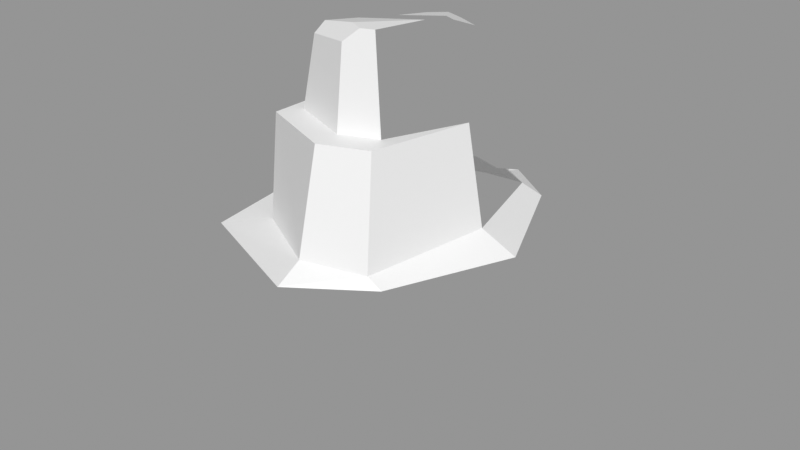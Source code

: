 # Source: Rock_Round_l_2C_04.blend  (saved by Blender 3.0.42; exported with 4.5.12 LTS)
import bpy
from mathutils import Matrix  # noqa: F401  (used for matrix-valued properties, if any)

bpy.ops.wm.read_factory_settings(use_empty=True)
scene = bpy.context.scene
scene.name = 'Scene'

# ---- images (referenced by path relative to the original .blend; pixels are not part of the script)
import os
ASSET_DIR = os.environ.get("B2B_ASSET_DIR", "")  # directory of the original .blend (textures are referenced by path, not embedded)
HERE = os.path.dirname(os.path.abspath(__file__))  # packed textures are extracted next to this script under _unpacked/

def load_image(name, relpath, width, height, colorspace="sRGB"):
    """Load a texture the original file referenced (path relative to the .blend, or extracted next to this script)."""
    p = next((c for c in (os.path.join(HERE, relpath), os.path.join(ASSET_DIR, relpath)) if relpath and os.path.exists(c)), "")
    if p:
        img = bpy.data.images.load(p, check_existing=True)
        img.name = name
    else:  # same state as the original file: an image datablock whose file is absent (Cycles renders it pink)
        img = bpy.data.images.new(name, width, height)
        img.source = "FILE"
        img.filepath = "//" + (relpath or name)
    img.colorspace_settings.name = colorspace
    return img
img_rocks_texture_atlas_1024x1024_png = load_image('Rocks_Texture_Atlas_1024x1024.png', 'Rocks_Texture_Atlas_1024x1024.png', 1024, 1024, 'sRGB')

# ---- materials (node trees are filled in below, after node groups)
mat_rocks_057 = bpy.data.materials.new('Rocks.057')
mat_rocks_057.use_transparent_shadow = False
mat_rocks_057.diffuse_color = (1.0, 1.0, 1.0, 1.0)
mat_rocks_057.roughness = 0.69
mat_rocks_057.specular_intensity = 0.0
mat_material_051 = bpy.data.materials.new('Material.051')
mat_material_051.use_transparent_shadow = False
mat_material_051.roughness = 0.5

# ---- material node trees
mat_rocks_057.use_nodes = True; mat_rocks_057.node_tree.nodes.clear()
_N = mat_rocks_057.node_tree.nodes; _L = mat_rocks_057.node_tree.links
n0 = _N.new('ShaderNodeBsdfPrincipled'); n0.name = 'Principled BSDF'; n0.location = (10, 300)
n0.distribution = 'GGX'
n0.subsurface_method = 'RANDOM_WALK_SKIN'
n0.inputs[2].default_value = 0.69
n0.inputs[3].default_value = 1.45
n0.inputs[4].default_value = 0.0
n0.inputs[13].default_value = 0.0
n1 = _N.new('ShaderNodeOutputMaterial'); n1.name = 'Material Output'; n1.location = (300, 300)
n2 = _N.new('ShaderNodeNormalMap'); n2.name = 'Normal Map'; n2.location = (-300, -300)
n2.label = 'Normal/Map'
n3 = _N.new('ShaderNodeTexImage'); n3.name = 'Image Texture'; n3.location = (-300, 600)
n3.image = img_rocks_texture_atlas_1024x1024_png
_L.new(n0.outputs[0], n1.inputs[0])
_L.new(n2.outputs[0], n0.inputs[5])
_L.new(n3.outputs[0], n0.inputs[0])
n1.is_active_output = True
mat_material_051.use_nodes = True; mat_material_051.node_tree.nodes.clear()
_N = mat_material_051.node_tree.nodes; _L = mat_material_051.node_tree.links
n0 = _N.new('ShaderNodeBsdfPrincipled'); n0.name = 'Principled BSDF'; n0.location = (10, 300)
n0.distribution = 'GGX'
n0.subsurface_method = 'RANDOM_WALK_SKIN'
n0.inputs[3].default_value = 1.45
n0.inputs[27].default_value = (0.0, 0.0, 0.0, 1.0)
n0.inputs[28].default_value = 1.0
n1 = _N.new('ShaderNodeOutputMaterial'); n1.name = 'Material Output'; n1.location = (300, 300)
n2 = _N.new('ShaderNodeNormalMap'); n2.name = 'Normal Map'; n2.location = (-300, -300)
n2.label = 'Normal/Map'
n2.inputs[0].default_value = 0.0
_L.new(n0.outputs[0], n1.inputs[0])
_L.new(n2.outputs[0], n0.inputs[5])
n1.is_active_output = True

# ---- meshes
me_rock_round_l_2c_04_002 = bpy.data.meshes.new('Rock_Round_l_2C_04.002')
me_rock_round_l_2c_04_002.from_pydata([(0.0, -0.1295, -0.2406), (-0.1726, -0.1295, -0.1701), (-0.1992, -0.1295, 1.052e-08), (-0.1726, -0.113, 0.1701), (2.134e-08, -0.075, 0.2406), (0.1072, -0.075, 0.1701), (0.1787, -0.113, -2.869e-09), (0.1072, -0.1295, -0.1701), (-0.1564, 0.1533, -0.1506), (-0.1753, 0.1533, 9.104e-09), (-0.1564, 0.1533, 0.1506), (0.0003159, 0.1533, 0.213), (0.08994, 0.1533, 0.1506), (0.1549, 0.1533, -2.746e-09), (0.08994, 0.1533, -0.1506), (0.0003159, 0.1533, -0.1614), (-0.08725, 0.1643, -0.1141), (-0.1379, 0.1596, 7.458e-09), (-0.1184, 0.1533, 0.1041), (0.0003159, 0.1716, 0.1797), (0.07203, 0.1652, 0.1517), (0.1088, 0.1741, -2.168e-09), (0.07203, 0.1713, -0.1334), (-0.000786, 0.2945, -0.1298), (-0.07124, 0.2945, -0.09181), (-0.0626, 0.3251, 0.002394), (-0.07965, 0.2945, 0.08336), (-0.0007345, 0.2945, 0.1148), (0.04508, 0.2945, 0.09689), (0.06793, 0.3251, 0.002394), (0.05691, 0.2945, -0.1073), (-0.09632, 0.2945, 0.1102), (-0.0937, 0.2945, 6.176e-09), (-0.000786, 0.2945, 0.1482), (0.05691, 0.2945, 0.1257), (0.08649, 0.2945, -1.569e-09), (0.03059, 0.4073, 0.08773), (-0.0006484, 0.3286, -0.1014), (-0.03979, 0.3286, -0.08025), (0.03141, 0.3286, -0.08887), (-0.0412, 0.3286, -0.009669), (0.04784, 0.3286, -0.009669), (-0.0006302, 0.3718, -0.09762), (0.02813, 0.3706, -0.0865), (0.04028, 0.3926, -0.02974), (0.01498, 0.4073, 0.09382), (-0.002023, 0.3919, 0.1025), (-0.06322, 0.3832, 0.07918), (-0.04998, 0.3897, 0.02279), (0.04702, 0.4071, 0.02827), (-0.03527, 0.3757, -0.07859), (-0.03568, 0.384, -0.02704), (0.02957, 0.3946, -0.03035), (-0.01305, 0.3775, -0.09042), (-0.004383, 0.4073, 0.08322), (-0.05819, 0.3956, 0.06746), (-0.04273, 0.1533, -0.1958), (0.02456, 0.1533, -0.1961), (0.0001513, 0.07338, -0.2274), (0.0003159, 0.1533, -0.1825)], [], [(20, 11, 12), (18, 9, 10), (58, 56, 59), (26, 32, 31), (28, 35, 29), (25, 35, 32), (35, 40, 32), (2, 3, 10, 9), (36, 45, 46), (54, 36, 49), (57, 58, 59), (56, 58, 1), (15, 59, 56), (12, 5, 6, 13), (8, 1, 2, 9), (23, 15, 16, 24), (11, 4, 5, 12), (33, 19, 20, 34), (20, 19, 11), (18, 17, 9), (57, 59, 15), (10, 11, 19, 18), (41, 35, 30, 39), (16, 15, 56, 8), (24, 16, 17, 32), (38, 37, 23, 24), (44, 41, 39, 43), (47, 26, 27, 46), (6, 7, 14, 13), (34, 28, 27, 33), (30, 35, 21, 22), (28, 36, 46, 27), (23, 30, 22, 15), (39, 30, 23, 37), (12, 13, 21, 20), (26, 25, 32), (47, 48, 25, 26), (54, 55, 47, 46), (28, 34, 35), (25, 29, 35), (35, 41, 40), (31, 18, 19, 33), (52, 44, 43, 53), (22, 14, 57, 15), (48, 55, 54, 49), (48, 49, 29, 25), (3, 4, 11, 10), (40, 38, 24, 32), (34, 20, 21, 35), (32, 17, 18, 31), (54, 45, 36), (41, 52, 51, 40), (45, 54, 46), (43, 42, 53), (13, 14, 22, 21), (51, 50, 38, 40), (41, 44, 52), (53, 37, 38, 50), (42, 37, 53), (8, 9, 17, 16), (31, 33, 27, 26), (48, 47, 55), (29, 49, 36, 28), (57, 14, 7, 58), (7, 0, 58), (51, 52, 53, 50), (0, 1, 58), (8, 56, 1), (43, 39, 37, 42), (4, 3, 6, 5), (3, 2, 7, 6), (0, 7, 2, 1)])
me_rock_round_l_2c_04_002.polygons.foreach_set('use_smooth', [True] * 72)
me_rock_round_l_2c_04_002.polygons.foreach_set('material_index', [1, 1, 0, 1, 0, 0, 0, 0, 1, 1, 0, 0, 1, 0, 0, 0, 0, 1, 1, 1, 1, 1, 0, 1, 0, 0, 0, 1, 0, 1, 0, 1, 0, 0, 1, 0, 0, 1, 1, 0, 0, 1, 1, 1, 1, 0, 0, 0, 1, 1, 1, 0, 1, 1, 1, 0, 0, 0, 0, 1, 1, 1, 0, 0, 0, 1, 0, 0, 0, 0, 0, 0])
_k = set([(0, 1), (0, 7), (0, 58), (1, 2), (1, 8), (1, 56), (1, 58), (2, 3), (2, 7), (2, 9), (3, 4), (3, 6), (3, 10), (4, 5), (4, 11), (5, 6), (5, 12), (6, 7), (6, 13), (7, 14), (7, 58), (8, 9), (8, 16), (8, 56), (9, 10), (9, 17), (9, 18), (10, 11), (10, 18), (11, 12), (11, 19), (11, 20), (12, 13), (12, 20), (13, 14), (13, 21), (14, 22), (14, 57), (15, 16), (15, 22), (15, 23), (15, 56), (15, 57), (16, 17), (16, 24), (17, 18), (17, 32), (18, 19), (18, 31), (19, 20), (19, 33), (20, 21), (20, 34), (21, 22), (21, 35), (22, 30), (23, 24), (23, 30), (23, 37), (24, 32), (24, 38), (25, 26), (25, 29), (25, 32), (25, 48), (26, 27), (26, 32), (26, 47), (27, 28), (27, 46), (28, 29), (28, 35), (28, 36), (29, 35), (29, 49), (30, 35), (30, 39), (31, 32), (31, 33), (32, 35), (32, 40), (33, 34), (34, 35), (35, 41), (36, 45), (36, 49), (37, 38), (37, 39), (37, 42), (38, 40), (38, 50), (39, 41), (39, 43), (40, 41), (40, 51), (41, 44), (42, 43), (42, 53), (43, 44), (44, 52), (45, 46), (45, 54), (46, 47), (47, 48), (47, 55), (48, 49), (48, 55), (49, 54), (50, 51), (50, 53), (51, 52), (52, 53), (54, 55), (56, 58), (56, 59), (57, 58), (57, 59), (58, 59)])
me_rock_round_l_2c_04_002.attributes.new('sharp_edge', 'BOOLEAN', 'EDGE').data.foreach_set('value', [ (min(e.vertices), max(e.vertices)) in _k for e in me_rock_round_l_2c_04_002.edges])
_uv = me_rock_round_l_2c_04_002.uv_layers.new(name='UVMap')
_uv.uv.foreach_set('vector', [118.1, 22.24, 117.5, 22.48, 118.2, 22.08, 117.8, 23.65, 118.4, 24.38, 117.4, 23.76, 76.85, 116.1, 76.33, 115.6, 76.63, 115.5, 120.7, 20.15, 120.3, 20.69, 120.6, 19.91, 72.22, 123.0, 73.02, 123.0, 72.96, 123.2, 73.69, 123.9, 73.02, 123.0, 74.02, 123.9, 70.64, 119.1, 70.29, 120.1, 69.81, 120.3, 74.62, 118.1, 73.33, 118.2, 73.19, 116.2, 74.32, 116.0, 72.2, 123.8, 72.08, 123.8, 71.93, 123.7, 120.8, 21.35, 121.0, 21.19, 121.3, 21.53, 68.12, 115.6, 67.69, 116.1, 67.95, 115.5, 76.33, 115.6, 76.85, 116.1, 75.89, 117.9, 120.1, 23.64, 120.2, 23.7, 120.2, 24.05, 71.11, 116.2, 70.96, 117.9, 69.56, 118.0, 69.9, 116.0, 75.44, 115.8, 75.89, 117.9, 74.62, 118.1, 74.32, 116.0, 71.87, 119.2, 72.24, 118.2, 72.85, 118.7, 72.35, 119.5, 71.93, 116.2, 71.92, 117.9, 70.96, 117.9, 71.11, 116.2, 69.23, 119.3, 68.91, 118.4, 69.46, 118.2, 69.68, 119.1, 118.1, 22.24, 117.7, 22.61, 117.5, 22.48, 117.8, 23.65, 118.5, 24.12, 118.4, 24.38, 120.4, 23.56, 120.2, 23.7, 120.1, 23.64, 117.4, 23.76, 117.5, 22.48, 117.7, 22.61, 117.8, 23.65, 70.72, 119.5, 70.64, 119.1, 71.46, 119.1, 71.45, 119.4, 119.5, 24.11, 120.1, 23.64, 120.2, 24.05, 119.5, 24.72, 72.35, 119.5, 72.85, 118.7, 73.6, 119.2, 72.87, 119.9, 72.09, 119.7, 71.75, 119.5, 71.87, 119.2, 72.35, 119.5, 71.02, 120.0, 70.72, 119.5, 71.45, 119.4, 71.42, 119.8, 71.44, 123.7, 71.24, 123.1, 71.86, 123.0, 71.93, 123.7, 69.56, 118.0, 68.18, 117.8, 68.7, 115.7, 69.9, 116.0, 121.7, 20.23, 121.6, 20.4, 121.3, 20.15, 121.4, 19.91, 71.46, 119.1, 70.64, 119.1, 70.63, 118.2, 71.66, 118.2, 72.22, 123.0, 72.2, 123.8, 71.93, 123.7, 71.86, 123.0, 71.87, 119.2, 71.46, 119.1, 71.66, 118.2, 72.24, 118.2, 71.45, 119.4, 71.46, 119.1, 71.87, 119.2, 71.75, 119.5, 118.2, 22.08, 119.4, 22.08, 119.2, 22.43, 118.1, 22.24, 71.24, 123.1, 70.76, 123.5, 70.63, 123.2, 71.44, 123.7, 71.07, 123.9, 70.76, 123.5, 71.24, 123.1, 120.8, 21.35, 120.5, 21.64, 120.3, 21.56, 120.7, 21.19, 121.6, 20.4, 121.7, 20.23, 121.6, 21.19, 73.69, 123.9, 72.96, 123.2, 73.02, 123.0, 70.64, 119.1, 70.72, 119.5, 70.29, 120.1, 68.53, 119.6, 67.91, 118.7, 68.91, 118.4, 69.23, 119.3, 120.9, 22.08, 121.0, 22.08, 120.9, 22.54, 120.6, 22.56, 120.0, 23.06, 120.2, 22.96, 120.4, 23.56, 120.1, 23.64, 120.7, 21.92, 120.5, 21.64, 120.8, 21.35, 121.3, 21.53, 73.29, 124.2, 72.66, 123.8, 72.96, 123.2, 73.69, 123.9, 73.33, 118.2, 71.92, 117.9, 71.93, 116.2, 73.19, 116.2, 72.43, 120.1, 72.09, 119.7, 72.35, 119.5, 72.87, 119.9, 69.68, 119.1, 69.46, 118.2, 70.63, 118.2, 70.64, 119.1, 67.84, 120.0, 67.25, 119.1, 67.91, 118.7, 68.53, 119.6, 120.8, 21.35, 120.9, 21.21, 121.0, 21.19, 70.72, 119.5, 70.97, 120.0, 70.63, 120.3, 70.29, 120.1, 120.9, 21.21, 120.8, 21.35, 120.7, 21.19, 120.9, 22.54, 120.7, 22.62, 120.6, 22.56, 119.4, 22.08, 120.2, 22.96, 120.0, 23.06, 119.2, 22.43, 72.07, 120.3, 71.85, 120.0, 72.09, 119.7, 72.43, 120.1, 70.72, 119.5, 71.02, 120.0, 70.97, 120.0, 71.7, 119.9, 71.75, 119.5, 72.09, 119.7, 71.85, 120.0, 71.62, 119.8, 71.75, 119.5, 71.7, 119.9, 119.5, 24.72, 118.4, 24.38, 118.5, 24.12, 119.5, 24.11, 120.6, 19.91, 121.4, 19.91, 121.3, 20.15, 120.7, 20.15, 71.07, 123.9, 71.44, 123.7, 71.39, 123.8, 72.96, 123.2, 72.66, 123.8, 72.2, 123.8, 72.22, 123.0, 68.12, 115.6, 68.7, 115.7, 68.18, 117.8, 67.69, 116.1, 68.18, 117.8, 67.25, 117.6, 67.69, 116.1, 120.4, 22.08, 120.9, 22.08, 120.6, 22.56, 120.4, 22.47, 77.25, 117.6, 75.89, 117.9, 76.85, 116.1, 75.44, 115.8, 76.33, 115.6, 75.89, 117.9, 71.42, 119.8, 71.45, 119.4, 71.75, 119.5, 71.62, 119.8, 67.25, 121.3, 68.28, 120.3, 68.43, 123.3, 67.42, 122.3, 68.28, 120.3, 69.53, 120.6, 69.82, 123.3, 68.43, 123.3, 70.62, 122.7, 69.82, 123.3, 69.53, 120.6, 70.63, 121.3])
me_rock_round_l_2c_04_002.materials.append(mat_rocks_057)
me_rock_round_l_2c_04_002.materials.append(mat_material_051)
me_rock_round_l_2c_04_002.use_remesh_fix_poles = True
me_rock_round_l_2c_04_002.use_remesh_preserve_attributes = False
me_rock_round_l_2c_04_002.update()
me_rock_round_l_2c_04_002.normals_split_custom_set([tuple(v) for v in zip(*[iter([0.4503, 0.6153, 0.647, 0.4503, 0.6153, 0.647, 0.4503, 0.6153, 0.647, 0.0, 1.0, 1.412e-07, 0.0, 1.0, 1.412e-07, 0.0, 1.0, 1.412e-07, 0.2607, 0.4723, -0.842, 0.2607, 0.4723, -0.842, 0.2607, 0.4723, -0.842, 0.0, 1.0, -1.912e-07, 0.0, 1.0, -3.294e-07, 0.0, 1.0, -9.112e-08, 0.8134, 0.4664, 0.3476, 0.8134, 0.4664, 0.3476, 0.8134, 0.4664, 0.3476, -4.267e-08, 0.07804, -0.997, -3.628e-08, 0.07804, -0.997, -4.343e-08, 0.07804, -0.997, 3.42e-08, 0.2728, 0.9621, 4.367e-08, 0.2728, 0.9621, 4.557e-08, 0.2728, 0.9621, -0.9877, 0.07697, 0.1361, -0.9877, 0.07697, 0.1361, -0.9877, 0.07697, 0.1361, -0.9877, 0.07697, 0.1361, 0.3609, 0.1214, 0.9247, 0.3609, 0.1214, 0.9247, 0.3609, 0.1214, 0.9247, 9.983e-05, 1.0, -0.0007752, 0.0001146, 1.0, -0.0008898, 0.0004811, 1.0, -0.003732, -0.4389, 0.4407, -0.783, -0.4389, 0.4407, -0.783, -0.4389, 0.4407, -0.783, -0.4352, 0.1187, -0.8925, -0.4352, 0.1187, -0.8925, -0.4352, 0.1187, -0.8925, 0.0, 1.0, -1.48e-07, 0.0, 1.0, -1.925e-07, 0.0, 1.0, 0.0, 0.9202, 0.09143, 0.3805, 0.9202, 0.09143, 0.3805, 0.9202, 0.09143, 0.3805, 0.9202, 0.09143, 0.3805, -0.9873, 0.07483, -0.14, -0.9873, 0.07483, -0.14, -0.9873, 0.07483, -0.14, -0.9873, 0.07483, -0.14, -0.455, 0.1973, -0.8684, -0.455, 0.1973, -0.8684, -0.455, 0.1973, -0.8684, -0.455, 0.1973, -0.8684, 0.5564, 0.1058, 0.8242, 0.5564, 0.1058, 0.8242, 0.5564, 0.1058, 0.8242, 0.5564, 0.1058, 0.8242, 0.3638, 0.2296, 0.9027, 0.3638, 0.2296, 0.9027, 0.3638, 0.2296, 0.9027, 0.3638, 0.2296, 0.9027, 0.2579, 0.8461, 0.4666, 0.2579, 0.8461, 0.4666, 0.2579, 0.8461, 0.4666, -0.1661, 0.9819, 0.09068, -0.1661, 0.9819, 0.09068, -0.1661, 0.9819, 0.09068, 0.0, 1.0, -3.656e-07, 0.0, 1.0, -1.925e-07, 0.0, 1.0, -1.48e-07, -0.1434, 0.9772, 0.1564, -0.1434, 0.9772, 0.1564, -0.1434, 0.9772, 0.1564, -0.1434, 0.9772, 0.1564, 0.7059, 0.6866, -0.1741, 0.7059, 0.6866, -0.1741, 0.7059, 0.6866, -0.1741, 0.7059, 0.6866, -0.1741, -0.009567, 0.9902, -0.1391, -0.009567, 0.9902, -0.1391, -0.009567, 0.9902, -0.1391, -0.009567, 0.9902, -0.1391, -0.9176, 0.2353, -0.3203, -0.9176, 0.2353, -0.3203, -0.9176, 0.2353, -0.3203, -0.9176, 0.2353, -0.3203, -0.3825, 0.593, -0.7085, -0.3825, 0.593, -0.7085, -0.3825, 0.593, -0.7085, -0.3825, 0.593, -0.7085, 0.9745, 0.06365, -0.2152, 0.9745, 0.06365, -0.2152, 0.9745, 0.06365, -0.2152, 0.9745, 0.06365, -0.2152, -0.3675, 0.1116, 0.9233, -0.3675, 0.1116, 0.9233, -0.3675, 0.1116, 0.9233, -0.3675, 0.1116, 0.9233, 0.9156, 0.08247, -0.3936, 0.9156, 0.08247, -0.3936, 0.9156, 0.08247, -0.3936, 0.9156, 0.08247, -0.3936, 0.0, 1.0, -7.44e-08, 0.0, 1.0, -4.203e-08, 0.0, 1.0, -5.203e-08, 0.0, 1.0, -5.215e-08, 0.9488, 0.1739, -0.2635, 0.9488, 0.1739, -0.2635, 0.9488, 0.1739, -0.2635, 0.9488, 0.1739, -0.2635, 0.3609, 0.1214, 0.9247, 0.3609, 0.1214, 0.9247, 0.3609, 0.1214, 0.9247, 0.3609, 0.1214, 0.9247, 0.328, 0.2203, -0.9187, 0.328, 0.2203, -0.9187, 0.328, 0.2203, -0.9187, 0.328, 0.2203, -0.9187, 0.2873, 0.6132, -0.7359, 0.2873, 0.6132, -0.7359, 0.2873, 0.6132, -0.7359, 0.2873, 0.6132, -0.7359, 0.4504, 0.8751, 0.1772, 0.4504, 0.8751, 0.1772, 0.4504, 0.8751, 0.1772, 0.4504, 0.8751, 0.1772, -0.7009, 0.7034, 0.1182, -0.7009, 0.7034, 0.1182, -0.7009, 0.7034, 0.1182, -0.9668, 0.1999, -0.1591, -0.9668, 0.1999, -0.1591, -0.9668, 0.1999, -0.1591, -0.9668, 0.1999, -0.1591, -0.3355, 0.7155, 0.6128, -0.3355, 0.7155, 0.6128, -0.3355, 0.7155, 0.6128, -0.3355, 0.7155, 0.6128, 0.0, 1.0, -4.203e-08, 0.0, 1.0, -7.44e-08, 0.0, 1.0, 0.0, -4.267e-08, 0.07804, -0.997, -3.452e-08, 0.07804, -0.997, -3.628e-08, 0.07804, -0.997, 3.42e-08, 0.2728, 0.9621, 2.767e-08, 0.2728, 0.9621, 4.367e-08, 0.2728, 0.9621, -0.4732, 0.1218, 0.8725, -0.4732, 0.1218, 0.8725, -0.4732, 0.1218, 0.8725, -0.4732, 0.1218, 0.8725, 0.188, 0.9017, -0.3893, 0.188, 0.9017, -0.3893, 0.188, 0.9017, -0.3893, 0.188, 0.9017, -0.3893, 0.03621, 0.9529, -0.301, 0.03621, 0.9529, -0.301, 0.03621, 0.9529, -0.301, 0.03621, 0.9529, -0.301, -0.1655, 0.9733, -0.1589, -0.1655, 0.9733, -0.1589, -0.1655, 0.9733, -0.1589, -0.1655, 0.9733, -0.1589, -2.65e-08, 0.3009, -0.9537, -2.65e-08, 0.3009, -0.9537, -2.65e-08, 0.3009, -0.9537, -2.65e-08, 0.3009, -0.9537, -0.3822, 0.1004, 0.9186, -0.3822, 0.1004, 0.9186, -0.3822, 0.1004, 0.9186, -0.3822, 0.1004, 0.9186, -0.6266, 0.7739, -0.0921, -0.6266, 0.7739, -0.0921, -0.6266, 0.7739, -0.0921, -0.6266, 0.7739, -0.0921, 0.9575, 0.1679, 0.2344, 0.9575, 0.1679, 0.2344, 0.9575, 0.1679, 0.2344, 0.9575, 0.1679, 0.2344, -0.9694, 0.2309, 0.08296, -0.9694, 0.2309, 0.08296, -0.9694, 0.2309, 0.08296, -0.9694, 0.2309, 0.08296, 9.983e-05, 1.0, -0.0007752, 0.0, 1.0, 0.0, 0.0001146, 1.0, -0.0008898, 1.102e-07, 0.2991, 0.9542, 2.298e-07, 0.2991, 0.9542, 7.065e-08, 0.2991, 0.9542, 7.065e-08, 0.2991, 0.9542, -0.3355, 0.7155, 0.6128, -0.3355, 0.7155, 0.6128, -0.3355, 0.7155, 0.6128, 0.188, 0.9017, -0.3893, 0.188, 0.9017, -0.3893, 0.188, 0.9017, -0.3893, 0.4747, 0.8619, -0.1784, 0.4747, 0.8619, -0.1784, 0.4747, 0.8619, -0.1784, 0.4747, 0.8619, -0.1784, -0.9953, 0.0942, -0.02128, -0.9953, 0.0942, -0.02128, -0.9953, 0.0942, -0.02128, -0.9953, 0.0942, -0.02128, 1.102e-07, 0.2991, 0.9542, 4.654e-07, 0.2991, 0.9542, 2.298e-07, 0.2991, 0.9542, -0.4736, 0.07649, -0.8774, -0.4736, 0.07649, -0.8774, -0.4736, 0.07649, -0.8774, -0.4736, 0.07649, -0.8774, -0.4736, 0.07649, -0.8774, -0.4736, 0.07649, -0.8774, -0.4736, 0.07649, -0.8774, -0.1533, 0.9879, -0.02263, -0.1533, 0.9879, -0.02263, -0.1533, 0.9879, -0.02263, -0.1533, 0.9879, -0.02263, 0.0, 1.0, -9.112e-08, 0.0, 1.0, -5.215e-08, 0.0, 1.0, -5.203e-08, 0.0, 1.0, -1.912e-07, -0.9591, 0.198, -0.2023, -0.9591, 0.198, -0.2023, -0.9591, 0.198, -0.2023, 0.9507, 0.1493, 0.272, 0.9507, 0.1493, 0.272, 0.9507, 0.1493, 0.272, 0.9507, 0.1493, 0.272, 0.5937, 0.1001, -0.7984, 0.5937, 0.1001, -0.7984, 0.5937, 0.1001, -0.7984, 0.5937, 0.1001, -0.7984, 0.5486, 0.05399, -0.8343, 0.5486, 0.05399, -0.8343, 0.5486, 0.05399, -0.8343, -0.1655, 0.9733, -0.1589, -0.1655, 0.9733, -0.1589, -0.1655, 0.9733, -0.1589, -0.1655, 0.9733, -0.1589, -0.3774, 0.06053, -0.9241, -0.3774, 0.06053, -0.9241, -0.3774, 0.06053, -0.9241, -0.3685, 0.08505, -0.9257, -0.3685, 0.08505, -0.9257, -0.3685, 0.08505, -0.9257, 0.3625, 0.08058, -0.9285, 0.3625, 0.08058, -0.9285, 0.3625, 0.08058, -0.9285, 0.3625, 0.08058, -0.9285, 0.1303, -0.9599, 0.2482, 0.1303, -0.9599, 0.2482, 0.1303, -0.9599, 0.2482, 0.1303, -0.9599, 0.2482, 0.04356, -0.9955, 0.08418, 0.04356, -0.9955, 0.08418, 0.04356, -0.9955, 0.08418, 0.04356, -0.9955, 0.08418, 0.0, -1.0, 1.384e-08, 0.0, -1.0, 1.384e-08, 0.0, -1.0, 1.384e-08, 0.0, -1.0, 1.384e-08])] * 3)])

# ---- objects
ob_rock_round_l_2c_04 = bpy.data.objects.new('Rock_Round_l_2C_04', me_rock_round_l_2c_04_002)

# ---- transforms, parenting, visibility, modifiers, constraints
ob_rock_round_l_2c_04.location = (0.0, 0.0, 0.0)
ob_rock_round_l_2c_04.rotation_euler = (1.571, -0.0, 0.0)
ob_rock_round_l_2c_04.color = (0.8, 0.8, 0.8, 1.0)

# ---- collection membership
scene.collection.objects.link(ob_rock_round_l_2c_04)

# ---- scene / render settings (as saved in the file)
scene.frame_start = 1; scene.frame_end = 250; scene.frame_set(1)
scene.render.engine = 'BLENDER_EEVEE_NEXT'
scene.cycles.sampling_pattern = 'TABULATED_SOBOL'
scene.cycles.use_light_tree = False
scene.view_settings.view_transform = 'Standard'
bpy.context.view_layer.update()

# ---- added for rendering (the .blend has no active camera and no usable light): camera, sun + grey world if the file has none
cam_auto = bpy.data.cameras.new('AutoCamera')
cam_auto.lens = 50.0
cam_auto.sensor_width = 36.0
cam_auto.clip_end = 1000.0
ob_auto_camera = bpy.data.objects.new('AutoCamera', cam_auto)
scene.collection.objects.link(ob_auto_camera)
ob_auto_camera.location = (0.74285, -0.903729, 0.741405)
ob_auto_camera.rotation_euler = (1.09748, -7.21219e-08, 0.694738)
scene.camera = ob_auto_camera
light_auto_sun = bpy.data.lights.new('AutoSun', 'SUN')
light_auto_sun.energy = 3.0
light_auto_sun.angle = 0.0523599
ob_auto_sun = bpy.data.objects.new('AutoSun', light_auto_sun)
scene.collection.objects.link(ob_auto_sun)
ob_auto_sun.rotation_euler = (0.872665, 0.174533, 0.523599)
if scene.world is None:
    world_auto = bpy.data.worlds.new('AutoWorld')
    world_auto.color = (0.3, 0.3, 0.3)
    scene.world = world_auto
bpy.context.view_layer.update()
